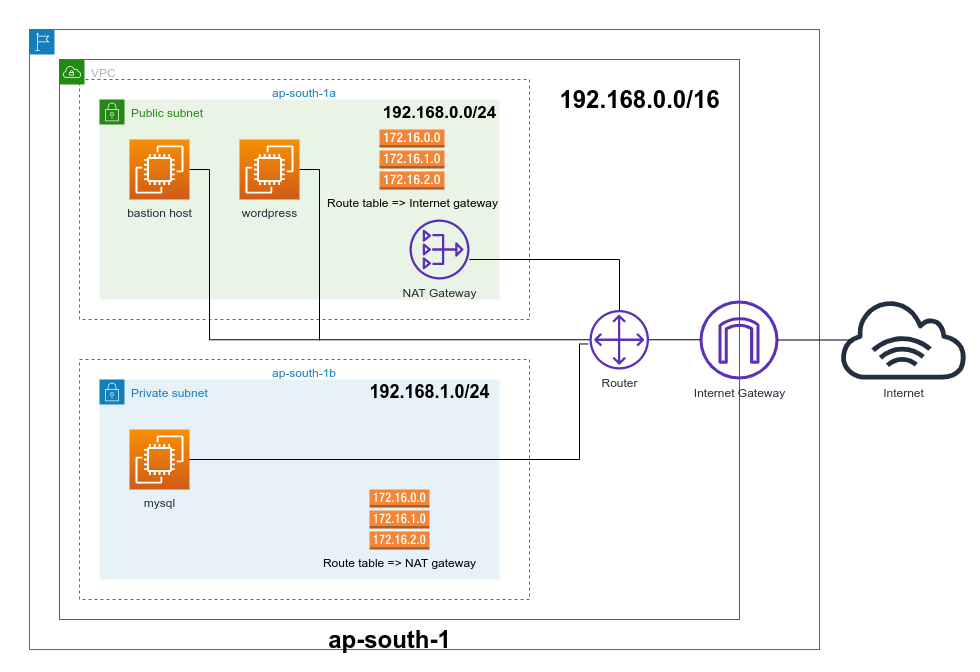

The diagram above was exported from draw.io. Its source (the exported page's mxGraphModel, read from the mxfile embedded in the PNG):
<mxGraphModel dx="1240" dy="600" grid="1" gridSize="10" guides="1" tooltips="1" connect="1" arrows="1" fold="1" page="1" pageScale="1" pageWidth="850" pageHeight="1100" math="0" shadow="0">
  <root>
    <mxCell id="0" />
    <mxCell id="1" parent="0" />
    <mxCell id="77LIYBuUDYatE0gu4sfn-7" value="Public subnet" style="points=[[0,0],[0.25,0],[0.5,0],[0.75,0],[1,0],[1,0.25],[1,0.5],[1,0.75],[1,1],[0.75,1],[0.5,1],[0.25,1],[0,1],[0,0.75],[0,0.5],[0,0.25]];outlineConnect=0;gradientColor=none;html=1;whiteSpace=wrap;fontSize=12;fontStyle=0;shape=mxgraph.aws4.group;grIcon=mxgraph.aws4.group_security_group;grStroke=0;strokeColor=#248814;fillColor=#E9F3E6;verticalAlign=top;align=left;spacingLeft=30;fontColor=#248814;dashed=0;" vertex="1" parent="1">
      <mxGeometry x="80" y="80" width="400" height="200" as="geometry" />
    </mxCell>
    <mxCell id="77LIYBuUDYatE0gu4sfn-8" value="Private subnet" style="points=[[0,0],[0.25,0],[0.5,0],[0.75,0],[1,0],[1,0.25],[1,0.5],[1,0.75],[1,1],[0.75,1],[0.5,1],[0.25,1],[0,1],[0,0.75],[0,0.5],[0,0.25]];outlineConnect=0;gradientColor=none;html=1;whiteSpace=wrap;fontSize=12;fontStyle=0;shape=mxgraph.aws4.group;grIcon=mxgraph.aws4.group_security_group;grStroke=0;strokeColor=#147EBA;fillColor=#E6F2F8;verticalAlign=top;align=left;spacingLeft=30;fontColor=#147EBA;dashed=0;" vertex="1" parent="1">
      <mxGeometry x="80" y="360" width="400" height="200" as="geometry" />
    </mxCell>
    <mxCell id="77LIYBuUDYatE0gu4sfn-24" value="ap-south-1a" style="fillColor=none;strokeColor=#147EBA;dashed=1;verticalAlign=top;fontStyle=0;fontColor=#147EBA;" vertex="1" parent="1">
      <mxGeometry x="60" y="60" width="450" height="240" as="geometry" />
    </mxCell>
    <mxCell id="77LIYBuUDYatE0gu4sfn-25" value="ap-south-1b" style="fillColor=none;strokeColor=#147EBA;dashed=1;verticalAlign=top;fontStyle=0;fontColor=#147EBA;" vertex="1" parent="1">
      <mxGeometry x="60" y="340" width="450" height="240" as="geometry" />
    </mxCell>
    <mxCell id="77LIYBuUDYatE0gu4sfn-5" value="VPC" style="points=[[0,0],[0.25,0],[0.5,0],[0.75,0],[1,0],[1,0.25],[1,0.5],[1,0.75],[1,1],[0.75,1],[0.5,1],[0.25,1],[0,1],[0,0.75],[0,0.5],[0,0.25]];outlineConnect=0;gradientColor=none;html=1;whiteSpace=wrap;fontSize=12;fontStyle=0;shape=mxgraph.aws4.group;grIcon=mxgraph.aws4.group_vpc;strokeColor=#248814;fillColor=none;verticalAlign=top;align=left;spacingLeft=30;fontColor=#AAB7B8;dashed=0;" vertex="1" parent="1">
      <mxGeometry x="40" y="40" width="680" height="560" as="geometry" />
    </mxCell>
    <mxCell id="77LIYBuUDYatE0gu4sfn-23" value="&lt;span style=&quot;color: rgba(0 , 0 , 0 , 0) ; font-family: monospace ; font-size: 0px&quot;&gt;%3CmxGraphModel%3E%3Croot%3E%3CmxCell%20id%3D%220%22%2F%3E%3CmxCell%20id%3D%221%22%20parent%3D%220%22%2F%3E%3CmxCell%20id%3D%222%22%20value%3D%22192.168.0.0%2F24%22%20style%3D%22text%3BstrokeColor%3Dnone%3BfillColor%3Dnone%3Bhtml%3D1%3BfontSize%3D24%3BfontStyle%3D1%3BverticalAlign%3Dmiddle%3Balign%3Dcenter%3B%22%20vertex%3D%221%22%20parent%3D%221%22%3E%3CmxGeometry%20x%3D%22330%22%20y%3D%2290%22%20width%3D%22100%22%20height%3D%2240%22%20as%3D%22geometry%22%2F%3E%3C%2FmxCell%3E%3C%2Froot%3E%3C%2FmxGraphModel%3E&lt;/span&gt;" style="points=[[0,0],[0.25,0],[0.5,0],[0.75,0],[1,0],[1,0.25],[1,0.5],[1,0.75],[1,1],[0.75,1],[0.5,1],[0.25,1],[0,1],[0,0.75],[0,0.5],[0,0.25]];outlineConnect=0;gradientColor=none;html=1;whiteSpace=wrap;fontSize=12;fontStyle=0;shape=mxgraph.aws4.group;grIcon=mxgraph.aws4.group_region;strokeColor=#147EBA;fillColor=none;verticalAlign=top;align=left;spacingLeft=30;fontColor=#147EBA;dashed=0;" vertex="1" parent="1">
      <mxGeometry x="10" y="10" width="790" height="620" as="geometry" />
    </mxCell>
    <mxCell id="77LIYBuUDYatE0gu4sfn-11" value="Internet Gateway" style="outlineConnect=0;fontColor=#232F3E;gradientColor=none;fillColor=#5A30B5;strokeColor=none;dashed=0;verticalLabelPosition=bottom;verticalAlign=top;align=center;html=1;fontSize=12;fontStyle=0;aspect=fixed;pointerEvents=1;shape=mxgraph.aws4.internet_gateway;" vertex="1" parent="1">
      <mxGeometry x="680" y="281" width="79" height="79" as="geometry" />
    </mxCell>
    <mxCell id="77LIYBuUDYatE0gu4sfn-12" value="NAT Gateway" style="outlineConnect=0;fontColor=#232F3E;gradientColor=none;fillColor=#5A30B5;strokeColor=none;dashed=0;verticalLabelPosition=bottom;verticalAlign=top;align=center;html=1;fontSize=12;fontStyle=0;aspect=fixed;pointerEvents=1;shape=mxgraph.aws4.nat_gateway;" vertex="1" parent="1">
      <mxGeometry x="390" y="200" width="60" height="60" as="geometry" />
    </mxCell>
    <mxCell id="77LIYBuUDYatE0gu4sfn-13" value="Router" style="outlineConnect=0;fontColor=#232F3E;gradientColor=none;fillColor=#5A30B5;strokeColor=none;dashed=0;verticalLabelPosition=bottom;verticalAlign=top;align=center;html=1;fontSize=12;fontStyle=0;aspect=fixed;pointerEvents=1;shape=mxgraph.aws4.customer_gateway;" vertex="1" parent="1">
      <mxGeometry x="570" y="290.5" width="59.5" height="59.5" as="geometry" />
    </mxCell>
    <mxCell id="77LIYBuUDYatE0gu4sfn-14" value="wordpress" style="outlineConnect=0;fontColor=#232F3E;gradientColor=#F78E04;gradientDirection=north;fillColor=#D05C17;strokeColor=#ffffff;dashed=0;verticalLabelPosition=bottom;verticalAlign=top;align=center;html=1;fontSize=12;fontStyle=0;aspect=fixed;shape=mxgraph.aws4.resourceIcon;resIcon=mxgraph.aws4.ec2;" vertex="1" parent="1">
      <mxGeometry x="220" y="120" width="60" height="60" as="geometry" />
    </mxCell>
    <mxCell id="77LIYBuUDYatE0gu4sfn-15" value="mysql" style="outlineConnect=0;fontColor=#232F3E;gradientColor=#F78E04;gradientDirection=north;fillColor=#D05C17;strokeColor=#ffffff;dashed=0;verticalLabelPosition=bottom;verticalAlign=top;align=center;html=1;fontSize=12;fontStyle=0;aspect=fixed;shape=mxgraph.aws4.resourceIcon;resIcon=mxgraph.aws4.ec2;" vertex="1" parent="1">
      <mxGeometry x="110" y="410" width="60" height="60" as="geometry" />
    </mxCell>
    <mxCell id="77LIYBuUDYatE0gu4sfn-41" style="edgeStyle=elbowEdgeStyle;rounded=0;jumpSize=0;orthogonalLoop=1;jettySize=auto;html=1;endArrow=none;endFill=0;" edge="1" parent="1" source="77LIYBuUDYatE0gu4sfn-18" target="77LIYBuUDYatE0gu4sfn-13">
      <mxGeometry relative="1" as="geometry">
        <Array as="points">
          <mxPoint x="190" y="240" />
        </Array>
      </mxGeometry>
    </mxCell>
    <mxCell id="77LIYBuUDYatE0gu4sfn-18" value="bastion host" style="outlineConnect=0;fontColor=#232F3E;gradientColor=#F78E04;gradientDirection=north;fillColor=#D05C17;strokeColor=#ffffff;dashed=0;verticalLabelPosition=bottom;verticalAlign=top;align=center;html=1;fontSize=12;fontStyle=0;aspect=fixed;shape=mxgraph.aws4.resourceIcon;resIcon=mxgraph.aws4.ec2;" vertex="1" parent="1">
      <mxGeometry x="110" y="120" width="60" height="60" as="geometry" />
    </mxCell>
    <mxCell id="77LIYBuUDYatE0gu4sfn-20" value="Internet" style="outlineConnect=0;fontColor=#232F3E;gradientColor=none;fillColor=#232F3E;strokeColor=none;dashed=0;verticalLabelPosition=bottom;verticalAlign=top;align=center;html=1;fontSize=12;fontStyle=0;aspect=fixed;pointerEvents=1;shape=mxgraph.aws4.internet_alt1;" vertex="1" parent="1">
      <mxGeometry x="820" y="281" width="128.37" height="79" as="geometry" />
    </mxCell>
    <mxCell id="77LIYBuUDYatE0gu4sfn-26" value="&lt;font style=&quot;font-size: 17px&quot;&gt;192.168.0.0/24&lt;/font&gt;" style="text;strokeColor=none;fillColor=none;html=1;fontSize=24;fontStyle=1;verticalAlign=middle;align=center;" vertex="1" parent="1">
      <mxGeometry x="370" y="70" width="100" height="40" as="geometry" />
    </mxCell>
    <mxCell id="77LIYBuUDYatE0gu4sfn-27" value="&lt;font style=&quot;font-size: 18px&quot;&gt;192.168.1.0/24&lt;/font&gt;" style="text;strokeColor=none;fillColor=none;html=1;fontSize=24;fontStyle=1;verticalAlign=middle;align=center;" vertex="1" parent="1">
      <mxGeometry x="360" y="350" width="100" height="40" as="geometry" />
    </mxCell>
    <mxCell id="77LIYBuUDYatE0gu4sfn-28" value="192.168.0.0/16" style="text;strokeColor=none;fillColor=none;html=1;fontSize=24;fontStyle=1;verticalAlign=middle;align=center;" vertex="1" parent="1">
      <mxGeometry x="570" y="60" width="100" height="40" as="geometry" />
    </mxCell>
    <mxCell id="77LIYBuUDYatE0gu4sfn-42" style="edgeStyle=elbowEdgeStyle;rounded=0;jumpSize=0;orthogonalLoop=1;jettySize=auto;html=1;endArrow=none;endFill=0;" edge="1" parent="1" source="77LIYBuUDYatE0gu4sfn-14">
      <mxGeometry relative="1" as="geometry">
        <mxPoint x="180" y="160" as="sourcePoint" />
        <mxPoint x="300" y="321" as="targetPoint" />
        <Array as="points">
          <mxPoint x="300" y="310" />
          <mxPoint x="380" y="320" />
          <mxPoint x="300" y="320" />
          <mxPoint x="300" y="230" />
        </Array>
      </mxGeometry>
    </mxCell>
    <mxCell id="77LIYBuUDYatE0gu4sfn-43" style="edgeStyle=elbowEdgeStyle;rounded=0;jumpSize=0;orthogonalLoop=1;jettySize=auto;html=1;endArrow=none;endFill=0;" edge="1" parent="1" source="77LIYBuUDYatE0gu4sfn-12" target="77LIYBuUDYatE0gu4sfn-13">
      <mxGeometry relative="1" as="geometry">
        <mxPoint x="446" y="210" as="sourcePoint" />
        <mxPoint x="466" y="381" as="targetPoint" />
        <Array as="points">
          <mxPoint x="600" y="240" />
          <mxPoint x="600" y="270" />
          <mxPoint x="466" y="370" />
          <mxPoint x="546" y="380" />
          <mxPoint x="466" y="380" />
          <mxPoint x="466" y="290" />
        </Array>
      </mxGeometry>
    </mxCell>
    <mxCell id="77LIYBuUDYatE0gu4sfn-44" style="edgeStyle=elbowEdgeStyle;rounded=0;jumpSize=0;orthogonalLoop=1;jettySize=auto;html=1;endArrow=none;endFill=0;entryX=-0.022;entryY=0.571;entryDx=0;entryDy=0;entryPerimeter=0;" edge="1" parent="1" source="77LIYBuUDYatE0gu4sfn-15" target="77LIYBuUDYatE0gu4sfn-13">
      <mxGeometry relative="1" as="geometry">
        <mxPoint x="456" y="220" as="sourcePoint" />
        <mxPoint x="610" y="300.5" as="targetPoint" />
        <Array as="points">
          <mxPoint x="560" y="324" />
          <mxPoint x="550" y="390" />
          <mxPoint x="420" y="440" />
          <mxPoint x="550" y="410" />
          <mxPoint x="610" y="280" />
          <mxPoint x="476" y="380" />
          <mxPoint x="556" y="390" />
          <mxPoint x="476" y="390" />
          <mxPoint x="476" y="300" />
        </Array>
      </mxGeometry>
    </mxCell>
    <mxCell id="77LIYBuUDYatE0gu4sfn-45" value="Route table =&amp;gt; NAT gateway" style="outlineConnect=0;dashed=0;verticalLabelPosition=bottom;verticalAlign=top;align=center;html=1;shape=mxgraph.aws3.route_table;fillColor=#F58536;gradientColor=none;" vertex="1" parent="1">
      <mxGeometry x="350" y="470" width="60" height="60" as="geometry" />
    </mxCell>
    <mxCell id="77LIYBuUDYatE0gu4sfn-46" value="Route table =&amp;gt; Internet gateway" style="outlineConnect=0;dashed=0;verticalLabelPosition=bottom;verticalAlign=top;align=center;html=1;shape=mxgraph.aws3.route_table;fillColor=#F58536;gradientColor=none;" vertex="1" parent="1">
      <mxGeometry x="360" y="110" width="65" height="60" as="geometry" />
    </mxCell>
    <mxCell id="77LIYBuUDYatE0gu4sfn-48" style="edgeStyle=elbowEdgeStyle;rounded=0;jumpSize=0;orthogonalLoop=1;jettySize=auto;html=1;endArrow=none;endFill=0;" edge="1" parent="1" source="77LIYBuUDYatE0gu4sfn-13">
      <mxGeometry relative="1" as="geometry">
        <mxPoint x="460" y="250" as="sourcePoint" />
        <mxPoint x="680" y="320" as="targetPoint" />
        <Array as="points">
          <mxPoint x="680" y="250" />
          <mxPoint x="610" y="280" />
          <mxPoint x="476" y="380" />
          <mxPoint x="556" y="390" />
          <mxPoint x="476" y="390" />
          <mxPoint x="476" y="300" />
        </Array>
      </mxGeometry>
    </mxCell>
    <mxCell id="77LIYBuUDYatE0gu4sfn-49" style="edgeStyle=elbowEdgeStyle;rounded=0;jumpSize=0;orthogonalLoop=1;jettySize=auto;html=1;endArrow=none;endFill=0;" edge="1" parent="1" source="77LIYBuUDYatE0gu4sfn-11">
      <mxGeometry relative="1" as="geometry">
        <mxPoint x="780.0000000000002" y="320.04000000000013" as="sourcePoint" />
        <mxPoint x="830.5000000000002" y="319.79" as="targetPoint" />
        <Array as="points">
          <mxPoint x="830.5" y="249.79" />
          <mxPoint x="760.5" y="279.79" />
          <mxPoint x="626.5" y="379.79" />
          <mxPoint x="706.5" y="389.79" />
          <mxPoint x="626.5" y="389.79" />
          <mxPoint x="626.5" y="299.79" />
        </Array>
      </mxGeometry>
    </mxCell>
    <mxCell id="77LIYBuUDYatE0gu4sfn-50" value="ap-south-1" style="text;strokeColor=none;fillColor=none;html=1;fontSize=24;fontStyle=1;verticalAlign=middle;align=center;" vertex="1" parent="1">
      <mxGeometry x="320" y="600" width="100" height="40" as="geometry" />
    </mxCell>
  </root>
</mxGraphModel>